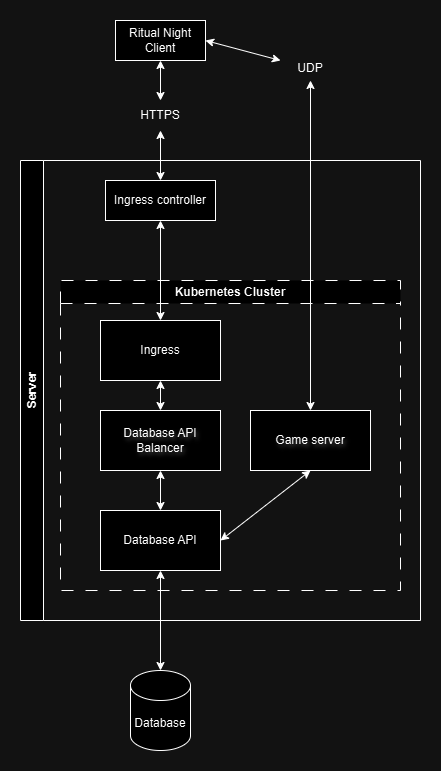

The diagram above was exported from draw.io. Its source (the exported page's mxGraphModel, read from the mxfile embedded in the PNG):
<mxGraphModel dx="1434" dy="738" grid="1" gridSize="10" guides="1" tooltips="1" connect="1" arrows="1" fold="1" page="1" pageScale="1" pageWidth="850" pageHeight="1100" math="0" shadow="0" extFonts="Permanent Marker^https://fonts.googleapis.com/css?family=Permanent+Marker">
  <root>
    <mxCell id="0" />
    <mxCell id="1" parent="0" />
    <mxCell id="zYCOz54lw2PHfflcfc7J-110" value="Server" style="swimlane;horizontal=0;whiteSpace=wrap;html=1;" parent="1" vertex="1">
      <mxGeometry x="280" y="200" width="400" height="460" as="geometry" />
    </mxCell>
    <mxCell id="zYCOz54lw2PHfflcfc7J-57" value="Kubernetes Cluster" style="swimlane;whiteSpace=wrap;html=1;dashed=1;dashPattern=12 12;" parent="zYCOz54lw2PHfflcfc7J-110" vertex="1">
      <mxGeometry x="40" y="120" width="340" height="310" as="geometry">
        <mxRectangle x="160" y="270" width="190" height="30" as="alternateBounds" />
      </mxGeometry>
    </mxCell>
    <mxCell id="zYCOz54lw2PHfflcfc7J-58" value="Database API&lt;div&gt;Balancer&lt;/div&gt;" style="rounded=0;whiteSpace=wrap;html=1;textShadow=1;" parent="zYCOz54lw2PHfflcfc7J-57" vertex="1">
      <mxGeometry x="40" y="130" width="120" height="60" as="geometry" />
    </mxCell>
    <mxCell id="zYCOz54lw2PHfflcfc7J-59" value="Database API" style="rounded=0;whiteSpace=wrap;html=1;" parent="zYCOz54lw2PHfflcfc7J-57" vertex="1">
      <mxGeometry x="40" y="230" width="120" height="60" as="geometry" />
    </mxCell>
    <mxCell id="zYCOz54lw2PHfflcfc7J-60" value="Game server" style="rounded=0;whiteSpace=wrap;html=1;textShadow=1;" parent="zYCOz54lw2PHfflcfc7J-57" vertex="1">
      <mxGeometry x="190" y="130" width="120" height="60" as="geometry" />
    </mxCell>
    <mxCell id="zYCOz54lw2PHfflcfc7J-61" value="" style="endArrow=classic;startArrow=classic;html=1;rounded=0;entryX=0.5;entryY=0;entryDx=0;entryDy=0;exitX=0.5;exitY=1;exitDx=0;exitDy=0;" parent="zYCOz54lw2PHfflcfc7J-57" source="zYCOz54lw2PHfflcfc7J-58" target="zYCOz54lw2PHfflcfc7J-59" edge="1">
      <mxGeometry width="50" height="50" relative="1" as="geometry">
        <mxPoint x="290" y="150" as="sourcePoint" />
        <mxPoint x="340" y="100" as="targetPoint" />
      </mxGeometry>
    </mxCell>
    <mxCell id="zYCOz54lw2PHfflcfc7J-62" value="" style="endArrow=classic;startArrow=classic;html=1;rounded=0;exitX=1;exitY=0.5;exitDx=0;exitDy=0;entryX=0.5;entryY=1;entryDx=0;entryDy=0;" parent="zYCOz54lw2PHfflcfc7J-57" source="zYCOz54lw2PHfflcfc7J-59" target="zYCOz54lw2PHfflcfc7J-60" edge="1">
      <mxGeometry width="50" height="50" relative="1" as="geometry">
        <mxPoint x="290" y="150" as="sourcePoint" />
        <mxPoint x="340" y="100" as="targetPoint" />
      </mxGeometry>
    </mxCell>
    <mxCell id="zYCOz54lw2PHfflcfc7J-73" value="Ingress" style="rounded=0;whiteSpace=wrap;html=1;" parent="zYCOz54lw2PHfflcfc7J-57" vertex="1">
      <mxGeometry x="40" y="40" width="120" height="60" as="geometry" />
    </mxCell>
    <mxCell id="zYCOz54lw2PHfflcfc7J-75" value="" style="endArrow=classic;startArrow=classic;html=1;rounded=0;exitX=0.5;exitY=0;exitDx=0;exitDy=0;entryX=0.5;entryY=1;entryDx=0;entryDy=0;" parent="zYCOz54lw2PHfflcfc7J-57" source="zYCOz54lw2PHfflcfc7J-58" target="zYCOz54lw2PHfflcfc7J-73" edge="1">
      <mxGeometry width="50" height="50" relative="1" as="geometry">
        <mxPoint x="160" y="150" as="sourcePoint" />
        <mxPoint x="210" y="100" as="targetPoint" />
      </mxGeometry>
    </mxCell>
    <mxCell id="zYCOz54lw2PHfflcfc7J-67" value="Ingress controller" style="rounded=0;whiteSpace=wrap;html=1;" parent="zYCOz54lw2PHfflcfc7J-110" vertex="1">
      <mxGeometry x="85" y="20" width="110" height="40" as="geometry" />
    </mxCell>
    <mxCell id="zYCOz54lw2PHfflcfc7J-55" value="" style="endArrow=classic;startArrow=classic;html=1;rounded=0;exitX=0.5;exitY=0;exitDx=0;exitDy=0;entryX=0.5;entryY=1;entryDx=0;entryDy=0;" parent="zYCOz54lw2PHfflcfc7J-110" source="zYCOz54lw2PHfflcfc7J-73" target="zYCOz54lw2PHfflcfc7J-67" edge="1">
      <mxGeometry width="50" height="50" relative="1" as="geometry">
        <mxPoint x="340" y="130" as="sourcePoint" />
        <mxPoint x="390" y="80" as="targetPoint" />
      </mxGeometry>
    </mxCell>
    <mxCell id="zYCOz54lw2PHfflcfc7J-56" value="Database" style="shape=cylinder3;whiteSpace=wrap;html=1;boundedLbl=1;backgroundOutline=1;size=15;" parent="1" vertex="1">
      <mxGeometry x="390" y="710" width="60" height="80" as="geometry" />
    </mxCell>
    <mxCell id="zYCOz54lw2PHfflcfc7J-63" value="" style="endArrow=classic;startArrow=classic;html=1;rounded=0;targetPerimeterSpacing=0;endSize=6;jumpStyle=none;jumpSize=6;sourcePerimeterSpacing=0;exitX=0.5;exitY=0;exitDx=0;exitDy=0;" parent="1" source="zYCOz54lw2PHfflcfc7J-70" edge="1">
      <mxGeometry width="50" height="50" relative="1" as="geometry">
        <mxPoint x="420" y="270" as="sourcePoint" />
        <mxPoint x="420" y="100" as="targetPoint" />
      </mxGeometry>
    </mxCell>
    <mxCell id="zYCOz54lw2PHfflcfc7J-65" value="" style="endArrow=classic;startArrow=classic;html=1;rounded=0;entryX=0.5;entryY=0;entryDx=0;entryDy=0;entryPerimeter=0;exitX=0.5;exitY=1;exitDx=0;exitDy=0;" parent="1" source="zYCOz54lw2PHfflcfc7J-59" target="zYCOz54lw2PHfflcfc7J-56" edge="1">
      <mxGeometry width="50" height="50" relative="1" as="geometry">
        <mxPoint x="360" y="520" as="sourcePoint" />
        <mxPoint x="410" y="470" as="targetPoint" />
      </mxGeometry>
    </mxCell>
    <mxCell id="zYCOz54lw2PHfflcfc7J-66" value="Ritual Night&lt;div&gt;Client&lt;/div&gt;" style="rounded=0;whiteSpace=wrap;html=1;" parent="1" vertex="1">
      <mxGeometry x="375" y="60" width="90" height="40" as="geometry" />
    </mxCell>
    <mxCell id="zYCOz54lw2PHfflcfc7J-69" value="" style="endArrow=classic;startArrow=classic;html=1;rounded=0;targetPerimeterSpacing=0;endSize=6;jumpStyle=none;jumpSize=6;sourcePerimeterSpacing=0;entryX=0.5;entryY=1;entryDx=0;entryDy=0;exitX=0.5;exitY=0;exitDx=0;exitDy=0;" parent="1" source="zYCOz54lw2PHfflcfc7J-67" target="zYCOz54lw2PHfflcfc7J-70" edge="1">
      <mxGeometry width="50" height="50" relative="1" as="geometry">
        <mxPoint x="340" y="170" as="sourcePoint" />
        <mxPoint x="480" y="100" as="targetPoint" />
      </mxGeometry>
    </mxCell>
    <mxCell id="zYCOz54lw2PHfflcfc7J-70" value="HTTPS" style="text;html=1;align=center;verticalAlign=middle;whiteSpace=wrap;rounded=0;rotation=0;" parent="1" vertex="1">
      <mxGeometry x="390" y="140" width="60" height="30" as="geometry" />
    </mxCell>
    <mxCell id="zYCOz54lw2PHfflcfc7J-76" value="" style="endArrow=classic;startArrow=classic;html=1;rounded=0;entryX=0.5;entryY=0;entryDx=0;entryDy=0;" parent="1" source="o8xNoqbWs6FS5V02DFrb-1" target="zYCOz54lw2PHfflcfc7J-60" edge="1">
      <mxGeometry width="50" height="50" relative="1" as="geometry">
        <mxPoint x="480" y="470" as="sourcePoint" />
        <mxPoint x="530" y="420" as="targetPoint" />
      </mxGeometry>
    </mxCell>
    <mxCell id="o8xNoqbWs6FS5V02DFrb-1" value="UDP&lt;div&gt;&lt;br&gt;&lt;/div&gt;" style="text;html=1;align=center;verticalAlign=middle;whiteSpace=wrap;rounded=0;rotation=0;" parent="1" vertex="1">
      <mxGeometry x="540" y="110" width="60" height="10" as="geometry" />
    </mxCell>
    <mxCell id="o8xNoqbWs6FS5V02DFrb-2" value="" style="endArrow=classic;startArrow=classic;html=1;rounded=0;targetPerimeterSpacing=0;endSize=6;jumpStyle=none;jumpSize=6;sourcePerimeterSpacing=0;entryX=1;entryY=0.5;entryDx=0;entryDy=0;" parent="1" target="zYCOz54lw2PHfflcfc7J-66" edge="1">
      <mxGeometry width="50" height="50" relative="1" as="geometry">
        <mxPoint x="540" y="100" as="sourcePoint" />
        <mxPoint x="430" y="110" as="targetPoint" />
      </mxGeometry>
    </mxCell>
  </root>
</mxGraphModel>